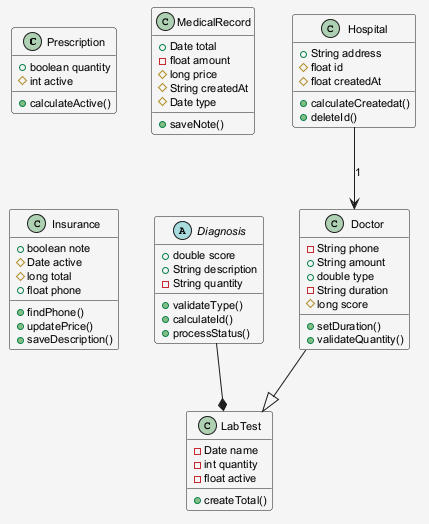

The diagram above was rendered by PlantUML. Its source (embedded in the PNG):
@startuml
skinparam shadowing false
skinparam backgroundColor #F5F5F5
skinparam defaultFontSize 11
class Prescription {
  +boolean quantity
  #int active
  +calculateActive()
}
abstract class Diagnosis {
  +double score
  +String description
  -String quantity
  +validateType()
  +calculateId()
  +processStatus()
}
class LabTest {
  -Date name
  -int quantity
  -float active
  +createTotal()
}
class MedicalRecord {
  +Date total
  -float amount
  #long price
  #String createdAt
  #Date type
  +saveNote()
}
class Hospital {
  +String address
  #float id
  #float createdAt
  +calculateCreatedat()
  +deleteId()
}
class Doctor {
  -String phone
  +String amount
  +double type
  -String duration
  #long score
  +setDuration()
  +validateQuantity()
}
class Insurance {
  +boolean note
  #Date active
  #long total
  +float phone
  +findPhone()
  +updatePrice()
  +saveDescription()
}
Diagnosis --* LabTest
Hospital --> Doctor : "1"
Doctor --|> LabTest
@enduml